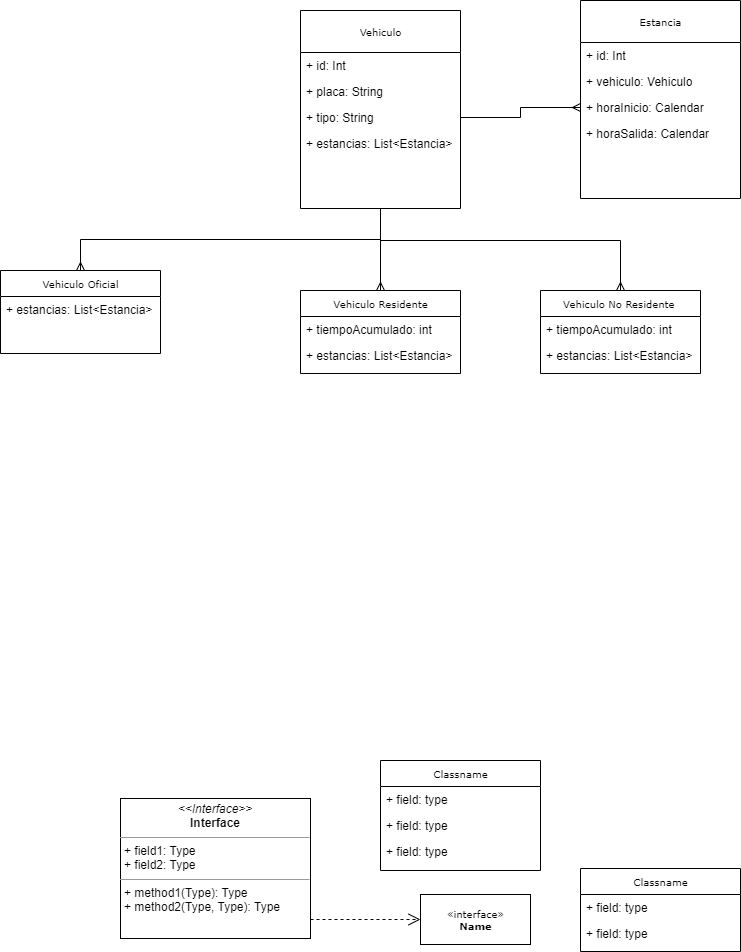

The diagram above was exported from draw.io. Its source (the exported page's mxGraphModel, read from the mxfile embedded in the PNG):
<mxGraphModel dx="880" dy="468" grid="1" gridSize="10" guides="1" tooltips="1" connect="1" arrows="1" fold="1" page="1" pageScale="1" pageWidth="850" pageHeight="1100" background="none" math="0" shadow="0">
  <root>
    <mxCell id="0" />
    <mxCell id="1" parent="0" />
    <mxCell id="Y5MMfCrKEk15ZQLhcacx-1" style="edgeStyle=orthogonalEdgeStyle;rounded=0;orthogonalLoop=1;jettySize=auto;html=1;exitX=0.5;exitY=1;exitDx=0;exitDy=0;entryX=0.5;entryY=0;entryDx=0;entryDy=0;endArrow=ERmany;endFill=0;" edge="1" parent="1" source="17acba5748e5396b-2" target="5d2195bd80daf111-5">
      <mxGeometry relative="1" as="geometry">
        <mxPoint x="280" y="470" as="targetPoint" />
      </mxGeometry>
    </mxCell>
    <mxCell id="Y5MMfCrKEk15ZQLhcacx-11" style="edgeStyle=orthogonalEdgeStyle;rounded=0;orthogonalLoop=1;jettySize=auto;html=1;entryX=0.5;entryY=0;entryDx=0;entryDy=0;endArrow=ERmany;endFill=0;" edge="1" parent="1" source="17acba5748e5396b-2" target="Y5MMfCrKEk15ZQLhcacx-4">
      <mxGeometry relative="1" as="geometry" />
    </mxCell>
    <mxCell id="Y5MMfCrKEk15ZQLhcacx-12" style="edgeStyle=orthogonalEdgeStyle;rounded=0;orthogonalLoop=1;jettySize=auto;html=1;entryX=0.5;entryY=0;entryDx=0;entryDy=0;endArrow=ERmany;endFill=0;" edge="1" parent="1" source="17acba5748e5396b-2" target="Y5MMfCrKEk15ZQLhcacx-7">
      <mxGeometry relative="1" as="geometry">
        <Array as="points">
          <mxPoint x="450" y="350" />
          <mxPoint x="690" y="350" />
        </Array>
      </mxGeometry>
    </mxCell>
    <mxCell id="17acba5748e5396b-2" value="Vehiculo" style="swimlane;html=1;fontStyle=0;childLayout=stackLayout;horizontal=1;startSize=42;fillColor=none;horizontalStack=0;resizeParent=1;resizeLast=0;collapsible=1;marginBottom=0;swimlaneFillColor=#ffffff;rounded=0;shadow=0;comic=0;labelBackgroundColor=none;strokeWidth=1;fontFamily=Verdana;fontSize=10;align=center;" parent="1" vertex="1">
      <mxGeometry x="370" y="120" width="160" height="198" as="geometry" />
    </mxCell>
    <mxCell id="17acba5748e5396b-4" value="+ id: Int" style="text;html=1;strokeColor=none;fillColor=none;align=left;verticalAlign=top;spacingLeft=4;spacingRight=4;whiteSpace=wrap;overflow=hidden;rotatable=0;points=[[0,0.5],[1,0.5]];portConstraint=eastwest;" parent="17acba5748e5396b-2" vertex="1">
      <mxGeometry y="42" width="160" height="26" as="geometry" />
    </mxCell>
    <mxCell id="17acba5748e5396b-6" value="+ placa: String" style="text;html=1;strokeColor=none;fillColor=none;align=left;verticalAlign=top;spacingLeft=4;spacingRight=4;whiteSpace=wrap;overflow=hidden;rotatable=0;points=[[0,0.5],[1,0.5]];portConstraint=eastwest;" parent="17acba5748e5396b-2" vertex="1">
      <mxGeometry y="68" width="160" height="26" as="geometry" />
    </mxCell>
    <mxCell id="17acba5748e5396b-9" value="+ tipo: String" style="text;html=1;strokeColor=none;fillColor=none;align=left;verticalAlign=top;spacingLeft=4;spacingRight=4;whiteSpace=wrap;overflow=hidden;rotatable=0;points=[[0,0.5],[1,0.5]];portConstraint=eastwest;" parent="17acba5748e5396b-2" vertex="1">
      <mxGeometry y="94" width="160" height="26" as="geometry" />
    </mxCell>
    <mxCell id="17acba5748e5396b-10" value="+ estancias: List&amp;lt;Estancia&amp;gt;" style="text;html=1;strokeColor=none;fillColor=none;align=left;verticalAlign=top;spacingLeft=4;spacingRight=4;whiteSpace=wrap;overflow=hidden;rotatable=0;points=[[0,0.5],[1,0.5]];portConstraint=eastwest;" parent="17acba5748e5396b-2" vertex="1">
      <mxGeometry y="120" width="160" height="26" as="geometry" />
    </mxCell>
    <mxCell id="17acba5748e5396b-44" value="Classname" style="swimlane;html=1;fontStyle=0;childLayout=stackLayout;horizontal=1;startSize=26;fillColor=none;horizontalStack=0;resizeParent=1;resizeLast=0;collapsible=1;marginBottom=0;swimlaneFillColor=#ffffff;rounded=0;shadow=0;comic=0;labelBackgroundColor=none;strokeWidth=1;fontFamily=Verdana;fontSize=10;align=center;" parent="1" vertex="1">
      <mxGeometry x="650" y="978" width="160" height="83" as="geometry" />
    </mxCell>
    <mxCell id="17acba5748e5396b-45" value="+ field: type" style="text;html=1;strokeColor=none;fillColor=none;align=left;verticalAlign=top;spacingLeft=4;spacingRight=4;whiteSpace=wrap;overflow=hidden;rotatable=0;points=[[0,0.5],[1,0.5]];portConstraint=eastwest;" parent="17acba5748e5396b-44" vertex="1">
      <mxGeometry y="26" width="160" height="26" as="geometry" />
    </mxCell>
    <mxCell id="17acba5748e5396b-47" value="+ field: type" style="text;html=1;strokeColor=none;fillColor=none;align=left;verticalAlign=top;spacingLeft=4;spacingRight=4;whiteSpace=wrap;overflow=hidden;rotatable=0;points=[[0,0.5],[1,0.5]];portConstraint=eastwest;" parent="17acba5748e5396b-44" vertex="1">
      <mxGeometry y="52" width="160" height="26" as="geometry" />
    </mxCell>
    <mxCell id="5d2195bd80daf111-1" value="Classname" style="swimlane;html=1;fontStyle=0;childLayout=stackLayout;horizontal=1;startSize=26;fillColor=none;horizontalStack=0;resizeParent=1;resizeLast=0;collapsible=1;marginBottom=0;swimlaneFillColor=#ffffff;rounded=0;shadow=0;comic=0;labelBackgroundColor=none;strokeWidth=1;fontFamily=Verdana;fontSize=10;align=center;" parent="1" vertex="1">
      <mxGeometry x="450" y="870" width="160" height="110" as="geometry" />
    </mxCell>
    <mxCell id="5d2195bd80daf111-2" value="+ field: type" style="text;html=1;strokeColor=none;fillColor=none;align=left;verticalAlign=top;spacingLeft=4;spacingRight=4;whiteSpace=wrap;overflow=hidden;rotatable=0;points=[[0,0.5],[1,0.5]];portConstraint=eastwest;" parent="5d2195bd80daf111-1" vertex="1">
      <mxGeometry y="26" width="160" height="26" as="geometry" />
    </mxCell>
    <mxCell id="5d2195bd80daf111-4" value="+ field: type" style="text;html=1;strokeColor=none;fillColor=none;align=left;verticalAlign=top;spacingLeft=4;spacingRight=4;whiteSpace=wrap;overflow=hidden;rotatable=0;points=[[0,0.5],[1,0.5]];portConstraint=eastwest;" parent="5d2195bd80daf111-1" vertex="1">
      <mxGeometry y="52" width="160" height="26" as="geometry" />
    </mxCell>
    <mxCell id="5d2195bd80daf111-3" value="+ field: type" style="text;html=1;strokeColor=none;fillColor=none;align=left;verticalAlign=top;spacingLeft=4;spacingRight=4;whiteSpace=wrap;overflow=hidden;rotatable=0;points=[[0,0.5],[1,0.5]];portConstraint=eastwest;" parent="5d2195bd80daf111-1" vertex="1">
      <mxGeometry y="78" width="160" height="26" as="geometry" />
    </mxCell>
    <mxCell id="5d2195bd80daf111-5" value="Vehiculo Oficial" style="swimlane;html=1;fontStyle=0;childLayout=stackLayout;horizontal=1;startSize=26;fillColor=none;horizontalStack=0;resizeParent=1;resizeLast=0;collapsible=1;marginBottom=0;swimlaneFillColor=#ffffff;rounded=0;shadow=0;comic=0;labelBackgroundColor=none;strokeWidth=1;fontFamily=Verdana;fontSize=10;align=center;" parent="1" vertex="1">
      <mxGeometry x="70" y="380" width="160" height="83" as="geometry" />
    </mxCell>
    <mxCell id="5d2195bd80daf111-6" value="+ estancias: List&amp;lt;Estancia&amp;gt;" style="text;html=1;strokeColor=none;fillColor=none;align=left;verticalAlign=top;spacingLeft=4;spacingRight=4;whiteSpace=wrap;overflow=hidden;rotatable=0;points=[[0,0.5],[1,0.5]];portConstraint=eastwest;" parent="5d2195bd80daf111-5" vertex="1">
      <mxGeometry y="26" width="160" height="26" as="geometry" />
    </mxCell>
    <mxCell id="5d2195bd80daf111-8" value="&amp;laquo;interface&amp;raquo;&lt;br&gt;&lt;b&gt;Name&lt;/b&gt;" style="html=1;rounded=0;shadow=0;comic=0;labelBackgroundColor=none;strokeWidth=1;fontFamily=Verdana;fontSize=10;align=center;" parent="1" vertex="1">
      <mxGeometry x="490" y="1004" width="110" height="50" as="geometry" />
    </mxCell>
    <mxCell id="5d2195bd80daf111-34" style="edgeStyle=orthogonalEdgeStyle;rounded=0;html=1;dashed=1;labelBackgroundColor=none;startFill=0;endArrow=open;endFill=0;endSize=10;fontFamily=Verdana;fontSize=10;" parent="1" source="5d2195bd80daf111-11" target="5d2195bd80daf111-8" edge="1">
      <mxGeometry relative="1" as="geometry">
        <Array as="points">
          <mxPoint x="410" y="1029" />
          <mxPoint x="410" y="1029" />
        </Array>
      </mxGeometry>
    </mxCell>
    <mxCell id="5d2195bd80daf111-11" value="&lt;p style=&quot;margin:0px;margin-top:4px;text-align:center;&quot;&gt;&lt;i&gt;&amp;lt;&amp;lt;Interface&amp;gt;&amp;gt;&lt;/i&gt;&lt;br/&gt;&lt;b&gt;Interface&lt;/b&gt;&lt;/p&gt;&lt;hr size=&quot;1&quot;/&gt;&lt;p style=&quot;margin:0px;margin-left:4px;&quot;&gt;+ field1: Type&lt;br/&gt;+ field2: Type&lt;/p&gt;&lt;hr size=&quot;1&quot;/&gt;&lt;p style=&quot;margin:0px;margin-left:4px;&quot;&gt;+ method1(Type): Type&lt;br/&gt;+ method2(Type, Type): Type&lt;/p&gt;" style="verticalAlign=top;align=left;overflow=fill;fontSize=12;fontFamily=Helvetica;html=1;rounded=0;shadow=0;comic=0;labelBackgroundColor=none;strokeWidth=1" parent="1" vertex="1">
      <mxGeometry x="190" y="908" width="190" height="140" as="geometry" />
    </mxCell>
    <mxCell id="Y5MMfCrKEk15ZQLhcacx-4" value="Vehiculo Residente" style="swimlane;html=1;fontStyle=0;childLayout=stackLayout;horizontal=1;startSize=26;fillColor=none;horizontalStack=0;resizeParent=1;resizeLast=0;collapsible=1;marginBottom=0;swimlaneFillColor=#ffffff;rounded=0;shadow=0;comic=0;labelBackgroundColor=none;strokeWidth=1;fontFamily=Verdana;fontSize=10;align=center;" vertex="1" parent="1">
      <mxGeometry x="370" y="400" width="160" height="83" as="geometry" />
    </mxCell>
    <mxCell id="Y5MMfCrKEk15ZQLhcacx-6" value="+ tiempoAcumulado: int" style="text;html=1;strokeColor=none;fillColor=none;align=left;verticalAlign=top;spacingLeft=4;spacingRight=4;whiteSpace=wrap;overflow=hidden;rotatable=0;points=[[0,0.5],[1,0.5]];portConstraint=eastwest;" vertex="1" parent="Y5MMfCrKEk15ZQLhcacx-4">
      <mxGeometry y="26" width="160" height="26" as="geometry" />
    </mxCell>
    <mxCell id="Y5MMfCrKEk15ZQLhcacx-18" value="+ estancias: List&amp;lt;Estancia&amp;gt;" style="text;html=1;strokeColor=none;fillColor=none;align=left;verticalAlign=top;spacingLeft=4;spacingRight=4;whiteSpace=wrap;overflow=hidden;rotatable=0;points=[[0,0.5],[1,0.5]];portConstraint=eastwest;" vertex="1" parent="Y5MMfCrKEk15ZQLhcacx-4">
      <mxGeometry y="52" width="160" height="26" as="geometry" />
    </mxCell>
    <mxCell id="Y5MMfCrKEk15ZQLhcacx-7" value="Vehiculo No Residente&amp;nbsp;" style="swimlane;html=1;fontStyle=0;childLayout=stackLayout;horizontal=1;startSize=26;fillColor=none;horizontalStack=0;resizeParent=1;resizeLast=0;collapsible=1;marginBottom=0;swimlaneFillColor=#ffffff;rounded=0;shadow=0;comic=0;labelBackgroundColor=none;strokeWidth=1;fontFamily=Verdana;fontSize=10;align=center;" vertex="1" parent="1">
      <mxGeometry x="610" y="400" width="160" height="83" as="geometry" />
    </mxCell>
    <mxCell id="Y5MMfCrKEk15ZQLhcacx-20" value="+ tiempoAcumulado: int" style="text;html=1;strokeColor=none;fillColor=none;align=left;verticalAlign=top;spacingLeft=4;spacingRight=4;whiteSpace=wrap;overflow=hidden;rotatable=0;points=[[0,0.5],[1,0.5]];portConstraint=eastwest;" vertex="1" parent="Y5MMfCrKEk15ZQLhcacx-7">
      <mxGeometry y="26" width="160" height="26" as="geometry" />
    </mxCell>
    <mxCell id="Y5MMfCrKEk15ZQLhcacx-21" value="+ estancias: List&amp;lt;Estancia&amp;gt;" style="text;html=1;strokeColor=none;fillColor=none;align=left;verticalAlign=top;spacingLeft=4;spacingRight=4;whiteSpace=wrap;overflow=hidden;rotatable=0;points=[[0,0.5],[1,0.5]];portConstraint=eastwest;" vertex="1" parent="Y5MMfCrKEk15ZQLhcacx-7">
      <mxGeometry y="52" width="160" height="26" as="geometry" />
    </mxCell>
    <mxCell id="Y5MMfCrKEk15ZQLhcacx-13" value="Estancia" style="swimlane;html=1;fontStyle=0;childLayout=stackLayout;horizontal=1;startSize=42;fillColor=none;horizontalStack=0;resizeParent=1;resizeLast=0;collapsible=1;marginBottom=0;swimlaneFillColor=#ffffff;rounded=0;shadow=0;comic=0;labelBackgroundColor=none;strokeWidth=1;fontFamily=Verdana;fontSize=10;align=center;" vertex="1" parent="1">
      <mxGeometry x="650" y="110" width="160" height="198" as="geometry" />
    </mxCell>
    <mxCell id="Y5MMfCrKEk15ZQLhcacx-14" value="+ id: Int" style="text;html=1;strokeColor=none;fillColor=none;align=left;verticalAlign=top;spacingLeft=4;spacingRight=4;whiteSpace=wrap;overflow=hidden;rotatable=0;points=[[0,0.5],[1,0.5]];portConstraint=eastwest;" vertex="1" parent="Y5MMfCrKEk15ZQLhcacx-13">
      <mxGeometry y="42" width="160" height="26" as="geometry" />
    </mxCell>
    <mxCell id="Y5MMfCrKEk15ZQLhcacx-15" value="+ vehiculo: Vehiculo" style="text;html=1;strokeColor=none;fillColor=none;align=left;verticalAlign=top;spacingLeft=4;spacingRight=4;whiteSpace=wrap;overflow=hidden;rotatable=0;points=[[0,0.5],[1,0.5]];portConstraint=eastwest;" vertex="1" parent="Y5MMfCrKEk15ZQLhcacx-13">
      <mxGeometry y="68" width="160" height="26" as="geometry" />
    </mxCell>
    <mxCell id="Y5MMfCrKEk15ZQLhcacx-16" value="+ horaInicio: Calendar" style="text;html=1;strokeColor=none;fillColor=none;align=left;verticalAlign=top;spacingLeft=4;spacingRight=4;whiteSpace=wrap;overflow=hidden;rotatable=0;points=[[0,0.5],[1,0.5]];portConstraint=eastwest;" vertex="1" parent="Y5MMfCrKEk15ZQLhcacx-13">
      <mxGeometry y="94" width="160" height="26" as="geometry" />
    </mxCell>
    <mxCell id="Y5MMfCrKEk15ZQLhcacx-25" value="+ horaSalida: Calendar" style="text;html=1;strokeColor=none;fillColor=none;align=left;verticalAlign=top;spacingLeft=4;spacingRight=4;whiteSpace=wrap;overflow=hidden;rotatable=0;points=[[0,0.5],[1,0.5]];portConstraint=eastwest;" vertex="1" parent="Y5MMfCrKEk15ZQLhcacx-13">
      <mxGeometry y="120" width="160" height="26" as="geometry" />
    </mxCell>
    <mxCell id="Y5MMfCrKEk15ZQLhcacx-23" style="edgeStyle=orthogonalEdgeStyle;rounded=0;orthogonalLoop=1;jettySize=auto;html=1;endArrow=ERmany;endFill=0;" edge="1" parent="1" source="17acba5748e5396b-9" target="Y5MMfCrKEk15ZQLhcacx-16">
      <mxGeometry relative="1" as="geometry" />
    </mxCell>
  </root>
</mxGraphModel>